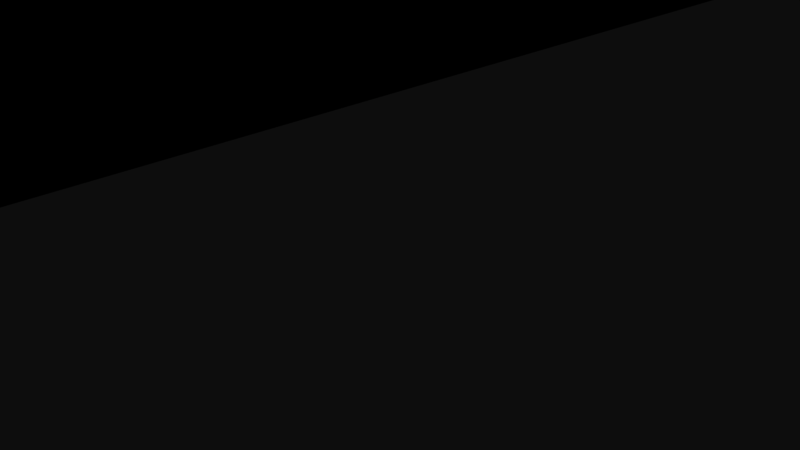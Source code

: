 # Source: city1.blend  (saved by Blender 2.78.0; exported with 4.5.12 LTS)
import bpy
from mathutils import Matrix  # noqa: F401  (used for matrix-valued properties, if any)

bpy.ops.wm.read_factory_settings(use_empty=True)
scene = bpy.context.scene
scene.name = 'Scene'

# ---- collections
col_collection_1 = bpy.data.collections.new('Collection 1'); scene.collection.children.link(col_collection_1)
col_collection_2 = bpy.data.collections.new('Collection 2'); scene.collection.children.link(col_collection_2)
col_collection_2.hide_render = True
col_collection_2.hide_viewport = True

# ---- materials (node trees are filled in below, after node groups)
mat_building = bpy.data.materials.new('Building')
mat_building.alpha_threshold = 0.0
mat_building.use_transparent_shadow = False
mat_building.diffuse_color = (0.0, 0.0, 0.0, 1.0)
mat_building.roughness = 0.5

# ---- material node trees

# ---- world
world_world = bpy.data.worlds.new('World'); scene.world = world_world
world_world.color = (0.05088, 0.05088, 0.05088)
world_world.use_sun_shadow = False
world_world.sun_shadow_jitter_overblur = 0.0
world_world.cycles.sampling_method = 'MANUAL'

# ---- cameras
cam_camera = bpy.data.cameras.new('Camera')
cam_camera.clip_end = 100.0
cam_camera.lens = 35.0
cam_camera.sensor_width = 32.0
cam_camera.sensor_height = 18.0
cam_camera.ortho_scale = 7.314
cam_camera.dof.focus_distance = 0.0
cam_camera.dof.aperture_fstop = 128.0

# ---- meshes
me_circle = bpy.data.meshes.new('Circle')
me_circle.from_pydata([(-909.5, 911.1, 0.0), (-1063.0, 753.2, 0.0), (-1342.0, 567.1, 0.0), (-1641.0, 14.25, 0.0), (-1581.0, -631.9, 0.0), (-1115.0, -797.7, 0.0), (-687.5, -921.7, 0.0), (-359.2, -783.1, 0.0), (127.0, -742.9, 0.0), (480.0, -680.9, 0.0), (749.8, -579.3, 0.0), (755.3, -239.6, 0.0), (874.1, 177.0, 0.0), (683.8, 524.9, 0.0), (410.1, 965.7, 0.0), (-103.0, 1050.0, 0.0), (-1841.0, -1411.0, 0.0), (-2039.0, 952.6, 0.0), (-294.3, 1775.0, 0.0), (1673.0, 1729.0, 0.0), (1852.0, -774.4, 0.0), (-289.2, -2160.0, 0.0), (-104.7, -72.58, 0.0), (-90.26, -58.19, 287.1), (-104.7, 27.42, 0.0), (-90.26, 13.03, 287.1), (-4.655, -72.58, 0.0), (-19.05, -58.19, 287.1), (-4.655, 27.42, 0.0), (-19.05, 13.03, 287.1), (-292.3, 43.27, 0.0), (-292.3, 43.27, 207.5), (-200.7, 3.197, 0.0), (-200.7, 3.197, 207.5), (-332.4, -48.35, 0.0), (-332.4, -48.35, 207.5), (-240.8, -88.42, 0.0), (-240.8, -88.42, 207.5), (-217.4, 270.0, 0.0), (-217.4, 270.0, 150.9), (-286.3, 342.5, 0.0), (-286.3, 342.5, 150.9), (-144.9, 339.0, 0.0), (-144.9, 339.0, 150.9), (-213.9, 411.4, 0.0), (-213.9, 411.4, 150.9), (-1181.0, 567.1, 0.0), (916.5, -239.6, 0.0), (-1877.0, 952.6, 0.0), (2014.0, -774.4, 0.0), (201.1, -763.9, 0.0), (-28.93, 1029.0, 0.0), (-220.2, 1754.0, 0.0), (-215.1, -2181.0, 0.0), (-1019.0, -797.7, 0.0), (505.5, 965.7, 0.0), (-1746.0, -1411.0, 0.0), (1768.0, 1729.0, 0.0), (-90.27, -58.19, 292.8), (-90.27, 13.03, 292.8), (-19.05, -58.19, 292.8), (-19.05, 13.03, 292.8), (-292.3, 43.27, 213.1), (-200.7, 3.197, 213.1), (-332.4, -48.35, 213.1), (-240.8, -88.42, 213.1), (-217.4, 270.0, 156.5), (-286.3, 342.5, 156.5), (-144.9, 339.0, 156.5), (-213.9, 411.4, 156.5)], [(1, 0), (2, 1), (3, 2), (4, 3), (5, 4), (6, 5), (7, 6), (8, 7), (9, 8), (10, 9), (11, 10), (12, 11), (13, 12), (14, 13), (15, 14), (0, 15), (5, 14), (2, 11), (8, 15), (5, 16), (2, 17), (15, 18), (14, 19), (11, 20), (8, 21), (46, 47), (46, 48), (47, 49), (50, 51), (51, 52), (50, 53), (54, 55), (54, 56), (55, 57), (29, 61), (60, 27), (45, 69), (68, 43), (25, 59), (41, 67), (23, 58), (39, 66), (35, 64), (62, 31), (37, 65), (33, 63)], [(22, 23, 25, 24), (24, 25, 29, 28), (28, 29, 27, 26), (26, 27, 23, 22), (30, 31, 33, 32), (32, 33, 37, 36), (36, 37, 35, 34), (34, 35, 31, 30), (38, 39, 41, 40), (40, 41, 45, 44), (44, 45, 43, 42), (42, 43, 39, 38), (39, 43, 45, 41), (31, 35, 37, 33), (23, 27, 29, 25)])
me_circle.materials.append(mat_building)
me_circle.use_remesh_preserve_volume = False
me_circle.use_remesh_preserve_attributes = False
me_circle.use_mirror_vertex_groups = False
me_circle.update()
me_circle_002 = bpy.data.meshes.new('Circle.002')
me_circle_002.from_pydata([(-909.5, 911.1, 0.0), (-1342.0, 567.1, 0.0), (-1641.0, 14.25, 0.0), (-1581.0, -631.9, 0.0), (-687.5, -921.7, 0.0), (-359.2, -783.1, 0.0), (749.8, -579.3, 0.0), (874.1, 177.0, 0.0), (410.1, 965.7, 0.0), (-103.0, 1050.0, 0.0), (-1841.0, -1411.0, 0.0), (-2039.0, 952.6, 0.0), (-294.3, 1775.0, 0.0), (1673.0, 1729.0, 0.0), (1852.0, -774.4, 0.0), (-289.2, -2160.0, 0.0)], [(0, 1), (2, 1), (3, 2), (5, 4), (7, 8), (9, 8), (0, 9), (3, 4), (1, 14), (9, 15), (8, 10), (1, 11), (9, 12), (8, 13), (6, 7), (5, 6)], [])
me_circle_002.use_remesh_preserve_volume = False
me_circle_002.use_remesh_preserve_attributes = False
me_circle_002.use_mirror_vertex_groups = False
me_circle_002.update()

# ---- objects
ob_cty = bpy.data.objects.new('cty', me_circle)
ob_camera = bpy.data.objects.new('Camera', cam_camera)
ob_cty_001 = bpy.data.objects.new('cty.001', me_circle_002)

# ---- transforms, parenting, visibility, modifiers, constraints
ob_cty.location = (0.0, 0.0, 0.0)
ob_cty.lineart.crease_threshold = 0.0
_vg = ob_cty.vertex_groups.new(name='CITY')
_vg = ob_cty.vertex_groups.new(name='SOLID_1')
_vg = ob_cty.vertex_groups.new(name='SOLID_2')
_vg = ob_cty.vertex_groups.new(name='SOLID_3')
_vg = ob_cty.vertex_groups.new(name='SOLID_LIGHT')
ob_camera.location = (7.481, -6.508, 5.344)
ob_camera.rotation_euler = (1.109, 0.0, 0.8149)
ob_camera.lock_rotations_4d = False
ob_camera.empty_display_type = 'ARROWS'
ob_camera.color = (0.0, 0.0, 0.0, 0.0)
ob_camera.display_type = 'WIRE'
ob_camera.lineart.crease_threshold = 0.0
ob_cty_001.location = (0.0, 0.0, 0.0)
ob_cty_001.lineart.crease_threshold = 0.0
_vg = ob_cty_001.vertex_groups.new(name='CITY')
_vg = ob_cty_001.vertex_groups.new(name='CITY_FAR')

# ---- collection membership
col_collection_1.objects.link(ob_cty)
col_collection_1.objects.link(ob_camera)
col_collection_2.objects.link(ob_cty_001)

# ---- scene / render settings (as saved in the file)
scene.camera = ob_camera
scene.frame_start = 1; scene.frame_end = 250; scene.frame_set(1)
scene.render.engine = 'BLENDER_EEVEE_NEXT'
scene.render.resolution_percentage = 50
scene.render.dither_intensity = 0.0
scene.cycles.use_denoising = False
scene.cycles.samples = 128
scene.cycles.sampling_pattern = 'TABULATED_SOBOL'
scene.cycles.light_sampling_threshold = 0.0
scene.cycles.use_adaptive_sampling = False
scene.cycles.use_light_tree = False
scene.cycles.blur_glossy = 0.0
scene.cycles.sample_clamp_indirect = 0.0
scene.view_settings.view_transform = 'Raw'
bpy.context.view_layer.update()

# ---- added for rendering (the .blend has no usable light): sun
light_auto_sun = bpy.data.lights.new('AutoSun', 'SUN')
light_auto_sun.energy = 3.0
light_auto_sun.angle = 0.0523599
ob_auto_sun = bpy.data.objects.new('AutoSun', light_auto_sun)
scene.collection.objects.link(ob_auto_sun)
ob_auto_sun.rotation_euler = (0.872665, 0.174533, 0.523599)
bpy.context.view_layer.update()
